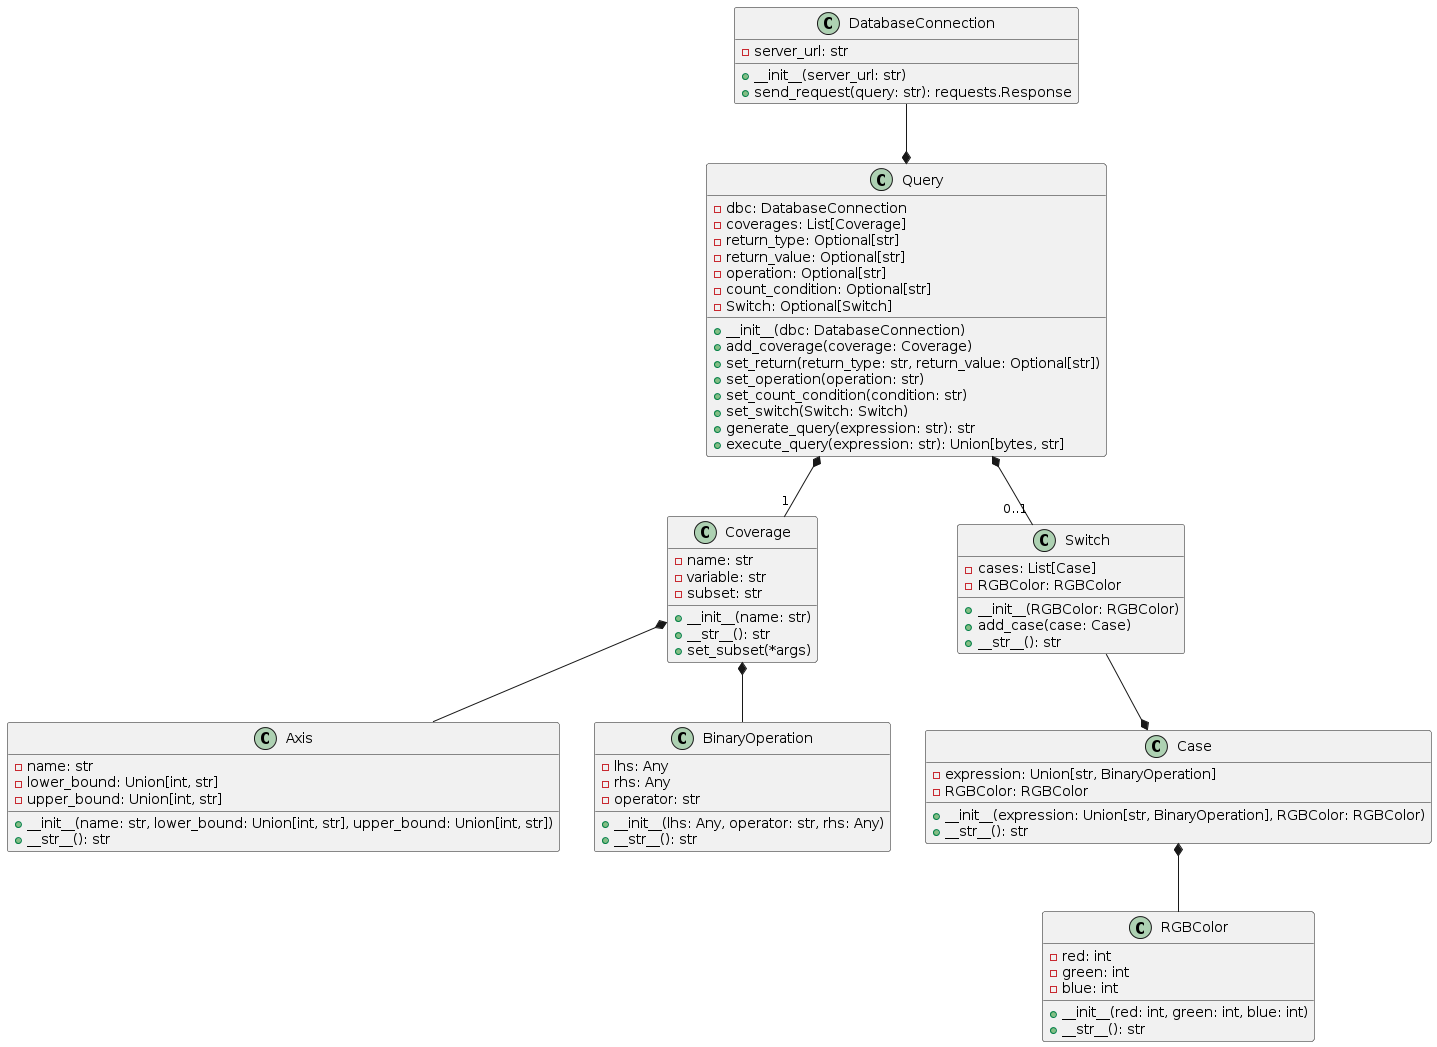

The diagram above was rendered by PlantUML. Its source (embedded in the PNG):
@startuml
class DatabaseConnection {
    - server_url: str
    + __init__(server_url: str)
    + send_request(query: str): requests.Response
}

class Coverage {
    - name: str
    - variable: str
    - subset: str
    + __init__(name: str)
    + __str__(): str
    + set_subset(*args)
}

class Axis {
    - name: str
    - lower_bound: Union[int, str]
    - upper_bound: Union[int, str]
    + __init__(name: str, lower_bound: Union[int, str], upper_bound: Union[int, str])
    + __str__(): str
}

class BinaryOperation {
    - lhs: Any
    - rhs: Any
    - operator: str
    + __init__(lhs: Any, operator: str, rhs: Any)
    + __str__(): str
}

class RGBColor {
    - red: int
    - green: int
    - blue: int
    + __init__(red: int, green: int, blue: int)
    + __str__(): str
}

class Case {
    - expression: Union[str, BinaryOperation]
    - RGBColor: RGBColor
    + __init__(expression: Union[str, BinaryOperation], RGBColor: RGBColor)
    + __str__(): str
}

class Switch {
    - cases: List[Case]
    - RGBColor: RGBColor
    + __init__(RGBColor: RGBColor)
    + add_case(case: Case)
    + __str__(): str
}

class Query {
    - dbc: DatabaseConnection
    - coverages: List[Coverage]
    - return_type: Optional[str]
    - return_value: Optional[str]
    - operation: Optional[str]
    - count_condition: Optional[str]
    - Switch: Optional[Switch]
    + __init__(dbc: DatabaseConnection)
    + add_coverage(coverage: Coverage)
    + set_return(return_type: str, return_value: Optional[str])
    + set_operation(operation: str)
    + set_count_condition(condition: str)
    + set_switch(Switch: Switch)
    + generate_query(expression: str): str
    + execute_query(expression: str): Union[bytes, str]
}

DatabaseConnection --* Query
Query *-- "1" Coverage
Query *-- "0..1" Switch
Switch --* Case
Case *-- RGBColor
Coverage *-- Axis
Coverage *-- BinaryOperation
@enduml